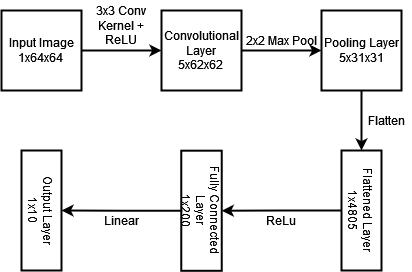

The diagram above was exported from draw.io. Its source (the exported page's mxGraphModel, read from the mxfile embedded in the PNG):
<mxGraphModel dx="683" dy="359" grid="1" gridSize="10" guides="1" tooltips="1" connect="1" arrows="1" fold="1" page="1" pageScale="1" pageWidth="850" pageHeight="1100" math="0" shadow="0">
  <root>
    <mxCell id="0" />
    <mxCell id="1" parent="0" />
    <mxCell id="a28z2aVj6PZIw1ec1FeM-10" style="edgeStyle=orthogonalEdgeStyle;rounded=0;orthogonalLoop=1;jettySize=auto;html=1;strokeWidth=2;" edge="1" parent="1" source="a28z2aVj6PZIw1ec1FeM-1" target="a28z2aVj6PZIw1ec1FeM-2">
      <mxGeometry relative="1" as="geometry" />
    </mxCell>
    <mxCell id="a28z2aVj6PZIw1ec1FeM-1" value="&lt;div&gt;Input Image&lt;/div&gt;&lt;div&gt;1x64x64&lt;br&gt;&lt;/div&gt;" style="rounded=0;whiteSpace=wrap;html=1;strokeWidth=2;" vertex="1" parent="1">
      <mxGeometry x="40" y="160" width="80" height="80" as="geometry" />
    </mxCell>
    <mxCell id="a28z2aVj6PZIw1ec1FeM-20" style="edgeStyle=orthogonalEdgeStyle;rounded=0;orthogonalLoop=1;jettySize=auto;html=1;strokeWidth=2;" edge="1" parent="1" source="a28z2aVj6PZIw1ec1FeM-2" target="a28z2aVj6PZIw1ec1FeM-4">
      <mxGeometry relative="1" as="geometry" />
    </mxCell>
    <mxCell id="a28z2aVj6PZIw1ec1FeM-2" value="&lt;div&gt;Convolutional Layer&lt;/div&gt;&lt;div&gt;5x62x62&lt;br&gt;&lt;/div&gt;" style="rounded=0;whiteSpace=wrap;html=1;strokeWidth=2;" vertex="1" parent="1">
      <mxGeometry x="200" y="160" width="80" height="80" as="geometry" />
    </mxCell>
    <mxCell id="a28z2aVj6PZIw1ec1FeM-13" style="edgeStyle=orthogonalEdgeStyle;rounded=0;orthogonalLoop=1;jettySize=auto;html=1;strokeWidth=2;" edge="1" parent="1" source="a28z2aVj6PZIw1ec1FeM-4" target="a28z2aVj6PZIw1ec1FeM-5">
      <mxGeometry relative="1" as="geometry" />
    </mxCell>
    <mxCell id="a28z2aVj6PZIw1ec1FeM-4" value="&lt;div&gt;Pooling Layer&lt;/div&gt;5x31x31" style="rounded=0;whiteSpace=wrap;html=1;strokeWidth=2;" vertex="1" parent="1">
      <mxGeometry x="360" y="160" width="80" height="80" as="geometry" />
    </mxCell>
    <mxCell id="a28z2aVj6PZIw1ec1FeM-15" style="edgeStyle=orthogonalEdgeStyle;rounded=0;orthogonalLoop=1;jettySize=auto;html=1;strokeWidth=2;" edge="1" parent="1" source="a28z2aVj6PZIw1ec1FeM-5" target="a28z2aVj6PZIw1ec1FeM-6">
      <mxGeometry relative="1" as="geometry" />
    </mxCell>
    <mxCell id="a28z2aVj6PZIw1ec1FeM-5" value="&lt;div&gt;Flattened Layer&lt;/div&gt;&lt;div&gt;1x4805&lt;/div&gt;" style="rounded=0;whiteSpace=wrap;html=1;strokeWidth=2;rotation=90;" vertex="1" parent="1">
      <mxGeometry x="340" y="340" width="120" height="40" as="geometry" />
    </mxCell>
    <mxCell id="a28z2aVj6PZIw1ec1FeM-16" style="edgeStyle=orthogonalEdgeStyle;rounded=0;orthogonalLoop=1;jettySize=auto;html=1;strokeWidth=2;" edge="1" parent="1" source="a28z2aVj6PZIw1ec1FeM-6" target="a28z2aVj6PZIw1ec1FeM-8">
      <mxGeometry relative="1" as="geometry" />
    </mxCell>
    <mxCell id="a28z2aVj6PZIw1ec1FeM-6" value="&lt;div&gt;Fully Connected Layer&lt;/div&gt;1x200" style="rounded=0;whiteSpace=wrap;html=1;strokeWidth=2;rotation=90;" vertex="1" parent="1">
      <mxGeometry x="179.94" y="340.00000000000006" width="120.12" height="40.47" as="geometry" />
    </mxCell>
    <mxCell id="a28z2aVj6PZIw1ec1FeM-8" value="&lt;div&gt;Output Layer&lt;/div&gt;&lt;div&gt;1x10&lt;br&gt;&lt;/div&gt;" style="rounded=0;whiteSpace=wrap;html=1;strokeWidth=2;rotation=90;" vertex="1" parent="1">
      <mxGeometry x="20" y="340" width="120" height="40" as="geometry" />
    </mxCell>
    <mxCell id="a28z2aVj6PZIw1ec1FeM-18" value="3x3 Conv Kernel + ReLU" style="text;html=1;strokeColor=none;fillColor=none;align=center;verticalAlign=middle;whiteSpace=wrap;rounded=0;" vertex="1" parent="1">
      <mxGeometry x="120" y="150" width="80" height="50" as="geometry" />
    </mxCell>
    <mxCell id="a28z2aVj6PZIw1ec1FeM-23" value="2x2 Max Pool" style="text;html=1;strokeColor=none;fillColor=none;align=center;verticalAlign=middle;whiteSpace=wrap;rounded=0;" vertex="1" parent="1">
      <mxGeometry x="260" y="180" width="120" height="20" as="geometry" />
    </mxCell>
    <mxCell id="a28z2aVj6PZIw1ec1FeM-24" value="Flatten" style="text;html=1;strokeColor=none;fillColor=none;align=center;verticalAlign=middle;whiteSpace=wrap;rounded=0;rotation=0;" vertex="1" parent="1">
      <mxGeometry x="400" y="250" width="50" height="40" as="geometry" />
    </mxCell>
    <mxCell id="a28z2aVj6PZIw1ec1FeM-25" value="ReLu" style="text;html=1;strokeColor=none;fillColor=none;align=center;verticalAlign=middle;whiteSpace=wrap;rounded=0;rotation=0;" vertex="1" parent="1">
      <mxGeometry x="260" y="360.47" width="120" height="20" as="geometry" />
    </mxCell>
    <mxCell id="a28z2aVj6PZIw1ec1FeM-27" value="Linear " style="text;html=1;strokeColor=none;fillColor=none;align=center;verticalAlign=middle;whiteSpace=wrap;rounded=0;rotation=0;" vertex="1" parent="1">
      <mxGeometry x="100" y="360" width="120" height="20" as="geometry" />
    </mxCell>
  </root>
</mxGraphModel>